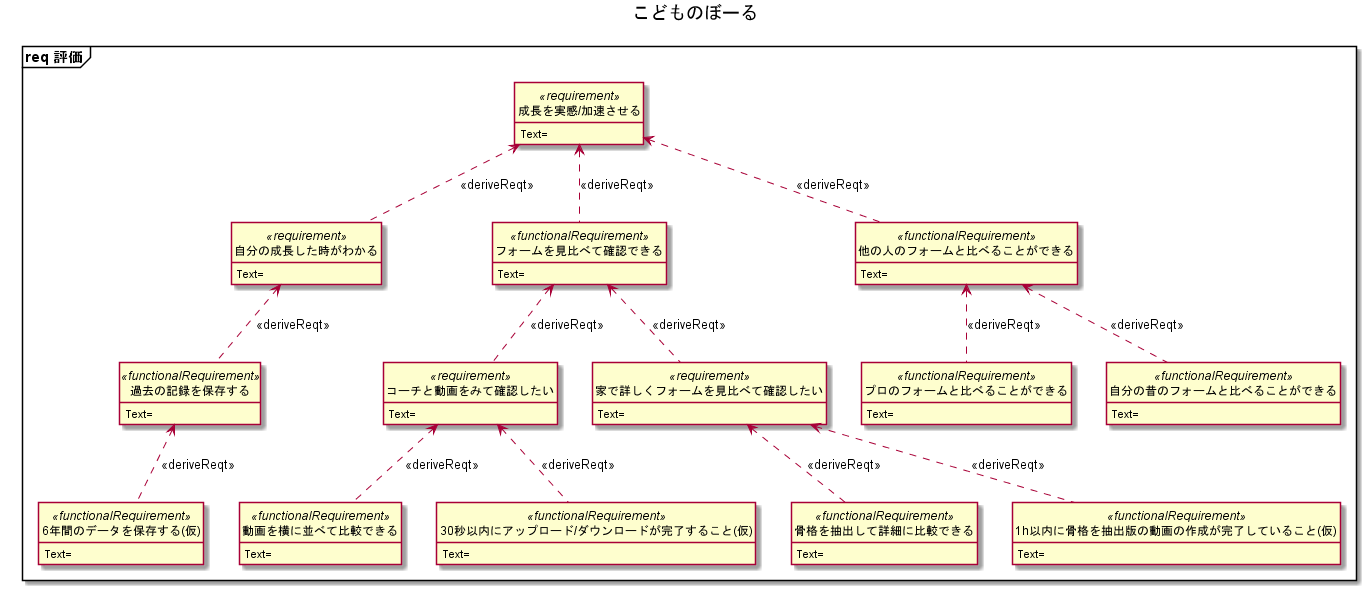

The diagram above was rendered by PlantUML. Its source (embedded in the PNG):
@startuml

hide circle
hide empty members
hide method









title こどものぼーる

package "req 評価" <<Frame>> {
    class "成長を実感/加速させる" as A4 <<requirement>> {
Text=
}
    class "自分の成長した時がわかる" as A5 <<requirement>> {
Text=
}
    class "過去の記録を保存する" as A6 <<functionalRequirement>> {
Text=
}
    class "6年間のデータを保存する(仮)" as A7 <<functionalRequirement>> {
Text=
}
    class "フォームを見比べて確認できる" as A8 <<functionalRequirement>> {
Text=
}
    class "コーチと動画をみて確認したい" as A9 <<requirement>> {
Text=
}
    class "動画を横に並べて比較できる" as A10 <<functionalRequirement>> {
Text=
}
    class "30秒以内にアップロード/ダウンロードが完了すること(仮)" as A11 <<functionalRequirement>> {
Text=
}
    class "家で詳しくフォームを見比べて確認したい" as A12 <<requirement>> {
Text=
}
    class "骨格を抽出して詳細に比較できる" as A13 <<functionalRequirement>> {
Text=
}
    class "1h以内に骨格を抽出版の動画の作成が完了していること(仮)" as A14 <<functionalRequirement>> {
Text=
}

    class "他の人のフォームと比べることができる" as A3_6 <<functionalRequirement>> {
Text=
}
    class "プロのフォームと比べることができる" as A3_7 <<functionalRequirement>> {
Text=
}
    class "自分の昔のフォームと比べることができる" as A3_8 <<functionalRequirement>> {
Text=
}
}
A4 <.. A5 : <<deriveReqt>>
A4 <.. A8 : <<deriveReqt>>
A8 <.. A9 : <<deriveReqt>>
A9 <.. A10 : <<deriveReqt>>
A9 <.. A11 : <<deriveReqt>>
A8 <.. A12 : <<deriveReqt>>
A12 <.. A13 : <<deriveReqt>>
A12 <.. A14 : <<deriveReqt>>
A5 <.. A6 : <<deriveReqt>>
A6 <.. A7 : <<deriveReqt>>

A4 <.. A3_6 : <<deriveReqt>>
A3_6 <.. A3_7 : <<deriveReqt>>
A3_6 <.. A3_8 : <<deriveReqt>>


@enduml